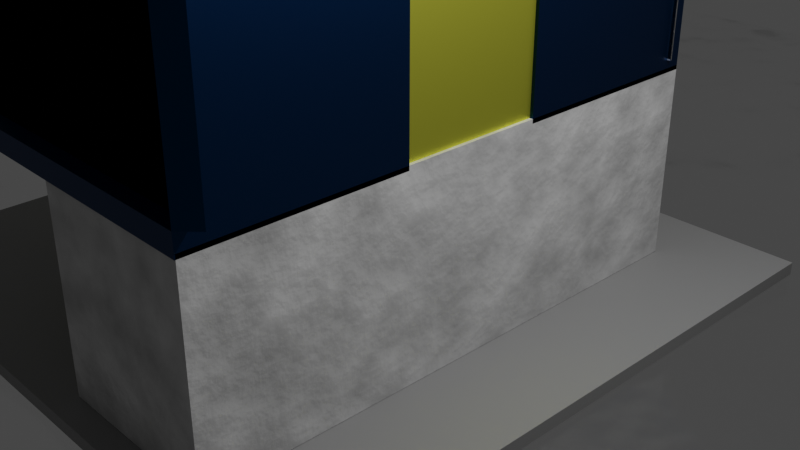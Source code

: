# Source: building.blend  (saved by Blender 2.92.15; exported with 4.5.12 LTS)
import bpy
from mathutils import Matrix  # noqa: F401  (used for matrix-valued properties, if any)

bpy.ops.wm.read_factory_settings(use_empty=True)
scene = bpy.context.scene
scene.name = 'Scene'

# ---- collections
col_collection = bpy.data.collections.new('Collection'); scene.collection.children.link(col_collection)

# ---- materials (node trees are filled in below, after node groups)
mat_material = bpy.data.materials.new('Material')
mat_material.alpha_threshold = 0.0
mat_material.use_transparent_shadow = False
mat_material.diffuse_color = (1.0, 1.0, 1.0, 1.0)
mat_material.line_color = (0.0, 0.0, 0.0, 1.0)
mat_material_003 = bpy.data.materials.new('Material.003')
mat_material_003.use_transparent_shadow = False
mat_material_008 = bpy.data.materials.new('Material.008')
mat_material_008.use_transparent_shadow = False
mat_material_004 = bpy.data.materials.new('Material.004')
mat_material_004.use_transparent_shadow = False
mat_material_006 = bpy.data.materials.new('Material.006')
mat_material_006.use_transparent_shadow = False
mat_material_007 = bpy.data.materials.new('Material.007')
mat_material_007.use_transparent_shadow = False
mat_material_005 = bpy.data.materials.new('Material.005')
mat_material_005.use_transparent_shadow = False
mat_material_001 = bpy.data.materials.new('Material.001')
mat_material_001.use_transparent_shadow = False
mat_material_001.roughness = 0.05051

# ---- node groups
ng_auto_smooth = bpy.data.node_groups.new('Auto Smooth', 'GeometryNodeTree')
_s = ng_auto_smooth.interface.new_socket(name='Geometry', in_out='OUTPUT', socket_type='NodeSocketGeometry')
_s = ng_auto_smooth.interface.new_socket(name='Geometry', in_out='INPUT', socket_type='NodeSocketGeometry')
_s = ng_auto_smooth.interface.new_socket(name='Angle', in_out='INPUT', socket_type='NodeSocketFloat')
_s.subtype = 'ANGLE'
_s.min_value = 0.0
_s.max_value = 3.142
ng_auto_smooth.is_modifier = True
_N = ng_auto_smooth.nodes; _L = ng_auto_smooth.links
n0 = _N.new('NodeGroupOutput'); n0.name = 'Group Output'; n0.location = (480, -100)
n1 = _N.new('NodeGroupInput'); n1.name = 'Group Input'; n1.location = (-420, -300)
n2 = _N.new('NodeGroupInput'); n2.name = 'Group Input.001'; n2.location = (-60, -100)
n3 = _N.new('GeometryNodeSetShadeSmooth'); n3.name = 'Set Shade Smooth'; n3.location = (120, -100)
n3.domain = 'EDGE'
n4 = _N.new('GeometryNodeSetShadeSmooth'); n4.name = 'Set Shade Smooth.001'; n4.location = (300, -100)
n5 = _N.new('GeometryNodeInputMeshEdgeAngle'); n5.name = 'Edge Angle'; n5.location = (-420, -220)
n6 = _N.new('GeometryNodeInputEdgeSmooth'); n6.name = 'Is Edge Smooth'; n6.location = (-60, -160)
n7 = _N.new('GeometryNodeInputShadeSmooth'); n7.name = 'Is Face Smooth'; n7.location = (-240, -340)
n8 = _N.new('FunctionNodeBooleanMath'); n8.name = 'Boolean Math'; n8.location = (-60, -220)
n9 = _N.new('FunctionNodeCompare'); n9.name = 'Compare'; n9.location = (-240, -180)
n9.operation = 'LESS_EQUAL'
_L.new(n5.outputs[0], n9.inputs[0])
_L.new(n4.outputs[0], n0.inputs[0])
_L.new(n1.outputs[1], n9.inputs[1])
_L.new(n9.outputs[0], n8.inputs[0])
_L.new(n7.outputs[0], n8.inputs[1])
_L.new(n2.outputs[0], n3.inputs[0])
_L.new(n6.outputs[0], n3.inputs[1])
_L.new(n3.outputs[0], n4.inputs[0])
_L.new(n8.outputs[0], n3.inputs[2])
n0.is_active_output = True

# ---- material node trees
mat_material.use_nodes = True; mat_material.node_tree.nodes.clear()
_N = mat_material.node_tree.nodes; _L = mat_material.node_tree.links
n0 = _N.new('ShaderNodeOutputMaterial'); n0.name = 'Material Output'; n0.location = (300, 300)
n1 = _N.new('ShaderNodeBsdfPrincipled'); n1.name = 'Principled BSDF'; n1.location = (10, 300)
n1.distribution = 'GGX'
n1.subsurface_method = 'BURLEY'
n1.inputs[2].default_value = 0.4
n1.inputs[3].default_value = 1.45
n1.inputs[27].default_value = (0.0, 0.0, 0.0, 1.0)
n1.inputs[28].default_value = 1.0
n2 = _N.new('ShaderNodeTexNoise'); n2.name = 'Noise Texture'; n2.location = (-553, 132)
n2.inputs[2].default_value = 1.8
n2.inputs[3].default_value = 14.6
n3 = _N.new('ShaderNodeMapping'); n3.name = 'Mapping'; n3.location = (-759, 146)
n4 = _N.new('ShaderNodeTexCoord'); n4.name = 'Texture Coordinate'; n4.location = (-954, 140)
n5 = _N.new('ShaderNodeValToRGB'); n5.name = 'ColorRamp'; n5.location = (-347, 185)
while len(n5.color_ramp.elements) > 1: n5.color_ramp.elements.remove(n5.color_ramp.elements[-1])
n5.color_ramp.elements[0].position = 0.0; n5.color_ramp.elements[0].color = (0.07772, 0.07772, 0.07772, 1.0)
_e = n5.color_ramp.elements.new(1.0); _e.color = (1.0, 1.0, 1.0, 1.0)
n6 = _N.new('ShaderNodeBump'); n6.name = 'Bump'; n6.location = (-280, -83)
n6.inputs[0].default_value = 0.1083
n6.inputs[1].default_value = 1.0
n6.inputs[2].default_value = 1.0
_L.new(n1.outputs[0], n0.inputs[0])
_L.new(n5.outputs[0], n1.inputs[0])
_L.new(n2.outputs[1], n5.inputs[0])
_L.new(n3.outputs[0], n2.inputs[0])
_L.new(n4.outputs[3], n3.inputs[0])
_L.new(n6.outputs[0], n1.inputs[5])
_L.new(n2.outputs[1], n6.inputs[3])
n0.is_active_output = True
mat_material_003.use_nodes = True; mat_material_003.node_tree.nodes.clear()
_N = mat_material_003.node_tree.nodes; _L = mat_material_003.node_tree.links
n0 = _N.new('ShaderNodeBsdfPrincipled'); n0.name = 'Principled BSDF'; n0.location = (10, 300)
n0.distribution = 'GGX'
n0.subsurface_method = 'BURLEY'
n0.inputs[0].default_value = (0.003541, 0.03599, 0.1149, 1.0)
n0.inputs[1].default_value = 1.0
n0.inputs[3].default_value = 1.45
n0.inputs[13].default_value = 0.7785
n0.inputs[27].default_value = (0.0, 0.0, 0.0, 1.0)
n0.inputs[28].default_value = 1.0
n1 = _N.new('ShaderNodeOutputMaterial'); n1.name = 'Material Output'; n1.location = (300, 300)
_L.new(n0.outputs[0], n1.inputs[0])
n1.is_active_output = True
mat_material_008.use_nodes = True; mat_material_008.node_tree.nodes.clear()
_N = mat_material_008.node_tree.nodes; _L = mat_material_008.node_tree.links
n0 = _N.new('ShaderNodeBsdfPrincipled'); n0.name = 'Principled BSDF'; n0.location = (10, 300)
n0.distribution = 'GGX'
n0.subsurface_method = 'BURLEY'
n0.inputs[0].default_value = (0.9849, 0.9849, 0.1007, 1.0)
n0.inputs[1].default_value = 1.0
n0.inputs[3].default_value = 1.45
n0.inputs[27].default_value = (0.0, 0.0, 0.0, 1.0)
n0.inputs[28].default_value = 1.0
n1 = _N.new('ShaderNodeOutputMaterial'); n1.name = 'Material Output'; n1.location = (300, 300)
_L.new(n0.outputs[0], n1.inputs[0])
n1.is_active_output = True
mat_material_004.use_nodes = True; mat_material_004.node_tree.nodes.clear()
_N = mat_material_004.node_tree.nodes; _L = mat_material_004.node_tree.links
n0 = _N.new('ShaderNodeBsdfPrincipled'); n0.name = 'Principled BSDF'; n0.location = (10, 300)
n0.distribution = 'GGX'
n0.subsurface_method = 'BURLEY'
n0.inputs[2].default_value = 0.0
n0.inputs[3].default_value = 1.45
n0.inputs[18].default_value = 1.0
n0.inputs[27].default_value = (0.0, 0.0, 0.0, 1.0)
n0.inputs[28].default_value = 1.0
n1 = _N.new('ShaderNodeOutputMaterial'); n1.name = 'Material Output'; n1.location = (300, 300)
_L.new(n0.outputs[0], n1.inputs[0])
n1.is_active_output = True
mat_material_006.use_nodes = True; mat_material_006.node_tree.nodes.clear()
_N = mat_material_006.node_tree.nodes; _L = mat_material_006.node_tree.links
n0 = _N.new('ShaderNodeBsdfPrincipled'); n0.name = 'Principled BSDF'; n0.location = (10, 300)
n0.distribution = 'GGX'
n0.subsurface_method = 'BURLEY'
n0.inputs[0].default_value = (0.2529, 0.2529, 0.2529, 1.0)
n0.inputs[3].default_value = 1.45
n0.inputs[27].default_value = (0.0, 0.0, 0.0, 1.0)
n0.inputs[28].default_value = 1.0
n1 = _N.new('ShaderNodeOutputMaterial'); n1.name = 'Material Output'; n1.location = (300, 300)
_L.new(n0.outputs[0], n1.inputs[0])
n1.is_active_output = True
mat_material_007.use_nodes = True; mat_material_007.node_tree.nodes.clear()
_N = mat_material_007.node_tree.nodes; _L = mat_material_007.node_tree.links
n0 = _N.new('ShaderNodeBsdfPrincipled'); n0.name = 'Principled BSDF'; n0.location = (10, 300)
n0.distribution = 'GGX'
n0.subsurface_method = 'BURLEY'
n0.inputs[0].default_value = (0.3185, 0.3185, 0.3185, 1.0)
n0.inputs[1].default_value = 1.0
n0.inputs[3].default_value = 1.45
n0.inputs[27].default_value = (0.0, 0.0, 0.0, 1.0)
n0.inputs[28].default_value = 1.0
n1 = _N.new('ShaderNodeOutputMaterial'); n1.name = 'Material Output'; n1.location = (300, 300)
_L.new(n0.outputs[0], n1.inputs[0])
n1.is_active_output = True
mat_material_005.use_nodes = True; mat_material_005.node_tree.nodes.clear()
_N = mat_material_005.node_tree.nodes; _L = mat_material_005.node_tree.links
n0 = _N.new('ShaderNodeBsdfPrincipled'); n0.name = 'Principled BSDF'; n0.location = (10, 300)
n0.distribution = 'GGX'
n0.subsurface_method = 'BURLEY'
n0.inputs[0].default_value = (0.8, 0.6978, 0.5909, 1.0)
n0.inputs[3].default_value = 1.45
n0.inputs[27].default_value = (0.0, 0.0, 0.0, 1.0)
n0.inputs[28].default_value = 1.0
n1 = _N.new('ShaderNodeOutputMaterial'); n1.name = 'Material Output'; n1.location = (300, 300)
_L.new(n0.outputs[0], n1.inputs[0])
n1.is_active_output = True
mat_material_001.use_nodes = True; mat_material_001.node_tree.nodes.clear()
_N = mat_material_001.node_tree.nodes; _L = mat_material_001.node_tree.links
n0 = _N.new('ShaderNodeOutputMaterial'); n0.name = 'Material Output'; n0.location = (300, 300)
n1 = _N.new('ShaderNodeBump'); n1.name = 'Bump'; n1.location = (-164, -191)
n1.inputs[0].default_value = 0.6083
n1.inputs[1].default_value = 1.0
n1.inputs[2].default_value = 1.0
n2 = _N.new('ShaderNodeBsdfPrincipled'); n2.name = 'Principled BSDF'; n2.location = (10, 300)
n2.distribution = 'GGX'
n2.subsurface_method = 'BURLEY'
n2.inputs[0].default_value = (1.0, 1.0, 1.0, 1.0)
n2.inputs[2].default_value = 0.2262
n2.inputs[3].default_value = 1.45
n2.inputs[18].default_value = 1.0
n2.inputs[27].default_value = (0.0, 0.0, 0.0, 1.0)
n2.inputs[28].default_value = 1.0
n3 = _N.new('ShaderNodeTexNoise'); n3.name = 'Noise Texture'; n3.location = (-356, -246)
n3.inputs[2].default_value = 10.7
n3.inputs[3].default_value = 2.4
_L.new(n2.outputs[0], n0.inputs[0])
_L.new(n1.outputs[0], n2.inputs[5])
_L.new(n3.outputs[1], n1.inputs[3])
n0.is_active_output = True

# ---- world
world_world = bpy.data.worlds.new('World'); scene.world = world_world
world_world.use_nodes = True; world_world.node_tree.nodes.clear()
_N = world_world.node_tree.nodes; _L = world_world.node_tree.links
n0 = _N.new('ShaderNodeOutputWorld'); n0.name = 'World Output'; n0.location = (300, 300)
n1 = _N.new('ShaderNodeBackground'); n1.name = 'Background'; n1.location = (10, 300)
n1.inputs[0].default_value = (0.05088, 0.05088, 0.05088, 1.0)
_L.new(n1.outputs[0], n0.inputs[0])
n0.is_active_output = True
world_world.color = (0.05088, 0.05088, 0.05088)
world_world.use_sun_shadow = False
world_world.sun_shadow_jitter_overblur = 0.0

# ---- cameras
cam_camera = bpy.data.cameras.new('Camera')
cam_camera.clip_end = 100.0
cam_camera.ortho_scale = 7.314

# ---- lights
light_light = bpy.data.lights.new('Light', 'POINT')
light_light.transmission_factor = 0.0
light_light.energy = 1000.0
light_light.shadow_soft_size = 0.1
light_light.shadow_maximum_resolution = 0.006
light_light.use_absolute_resolution = True

# ---- meshes
me_cube = bpy.data.meshes.new('Cube')
me_cube.from_pydata([(1.0, 3.196, 1.143), (1.0, 3.196, -1.143), (1.0, -3.196, 1.143), (1.0, -3.196, -1.143), (-1.0, 3.196, 1.143), (-1.0, 3.196, -1.143), (-1.0, -3.196, 1.143), (-1.0, -3.196, -1.143)], [], [(0, 4, 6, 2), (3, 2, 6, 7), (5, 1, 3, 7), (1, 0, 2, 3), (5, 4, 0, 1)])
_uv = me_cube.uv_layers.new(name='UVMap')
_uv.uv.foreach_set('vector', [0.625, 0.5, 0.875, 0.5, 0.875, 0.75, 0.625, 0.75, 0.375, 0.75, 0.625, 0.75, 0.625, 1.0, 0.375, 1.0, 0.125, 0.5, 0.375, 0.5, 0.375, 0.75, 0.125, 0.75, 0.375, 0.5, 0.625, 0.5, 0.625, 0.75, 0.375, 0.75, 0.375, 0.25, 0.625, 0.25, 0.625, 0.5, 0.375, 0.5])
me_cube.materials.append(mat_material)
me_cube.use_remesh_preserve_volume = False
me_cube.use_remesh_preserve_attributes = False
me_cube.use_mirror_vertex_groups = False
me_cube.update()
me_cube_001 = bpy.data.meshes.new('Cube.001')
me_cube_001.from_pydata([(0.8511, 3.196, 0.9732), (0.8511, 3.196, -0.994), (1.0, 0.809, 1.122), (1.0, 0.809, -1.143), (-2.682, 3.196, 1.122), (-2.682, 3.196, -0.994), (-2.682, 0.9579, 0.9732), (-2.682, 0.9579, -0.994), (-2.682, 3.196, -1.143), (-2.682, 0.809, -1.143), (1.0, 3.196, -1.143), (1.0, 3.196, 1.122), (-2.682, 0.809, 1.122), (-2.682, 3.196, 0.9732), (-2.488, 3.002, 0.9732), (-2.488, 3.002, -0.994), (-2.488, 0.764, -0.994), (1.045, 3.002, -0.994), (1.045, 3.002, 0.9732), (-2.488, 0.764, 0.9732), (1.0, 3.196, -0.01043), (1.0, 0.809, -0.01043), (1.0, 2.003, 1.122), (1.0, 2.003, -1.143), (1.0, 2.003, -0.01043)], [], [(11, 4, 12, 2, 22), (3, 21, 2, 12, 9), (7, 6, 19, 16), (8, 10, 23, 3, 9), (24, 22, 2, 21), (13, 0, 18, 14), (7, 5, 8, 9), (5, 1, 10, 8), (1, 0, 11, 20, 10), (6, 7, 9, 12), (13, 6, 12, 4), (0, 13, 4, 11), (10, 20, 24, 23), (23, 24, 21, 3), (1, 5, 15, 17), (6, 13, 14, 19), (0, 1, 17, 18), (5, 7, 16, 15), (20, 11, 22, 24)])
_uv = me_cube_001.uv_layers.new(name='UVMap')
_uv.uv.foreach_set('vector', [0.625, 0.5, 0.875, 0.5, 0.875, 0.75, 0.625, 0.75, 0.625, 0.625, 0.375, 0.75, 0.5, 0.75, 0.625, 0.75, 0.625, 1.0, 0.375, 1.0, 0.3914, 0.0156, 0.6086, 0.0156, 0.6086, 0.0156, 0.3914, 0.0156, 0.125, 0.5, 0.375, 0.5, 0.375, 0.625, 0.375, 0.75, 0.125, 0.75, 0.5, 0.625, 0.625, 0.625, 0.625, 0.75, 0.5, 0.75, 0.6086, 0.25, 0.6086, 0.4899, 0.6086, 0.4899, 0.6086, 0.25, 0.3914, 0.0156, 0.3914, 0.25, 0.375, 0.25, 0.375, 0.0, 0.3914, 0.25, 0.3914, 0.4899, 0.375, 0.5, 0.375, 0.25, 0.3914, 0.4899, 0.6086, 0.4899, 0.625, 0.5, 0.5, 0.5, 0.375, 0.5, 0.6086, 0.0156, 0.3914, 0.0156, 0.375, 0.0, 0.625, 0.0, 0.6086, 0.25, 0.6086, 0.0156, 0.625, 0.0, 0.625, 0.25, 0.6086, 0.4899, 0.6086, 0.25, 0.625, 0.25, 0.625, 0.5, 0.375, 0.5, 0.5, 0.5, 0.5, 0.625, 0.375, 0.625, 0.375, 0.625, 0.5, 0.625, 0.5, 0.75, 0.375, 0.75, 0.3914, 0.4899, 0.3914, 0.25, 0.3914, 0.25, 0.3914, 0.4899, 0.6086, 0.0156, 0.6086, 0.25, 0.6086, 0.25, 0.6086, 0.0156, 0.6086, 0.4899, 0.3914, 0.4899, 0.3914, 0.4899, 0.6086, 0.4899, 0.3914, 0.25, 0.3914, 0.0156, 0.3914, 0.0156, 0.3914, 0.25, 0.5, 0.5, 0.625, 0.5, 0.625, 0.625, 0.5, 0.625])
me_cube_001.materials.append(mat_material_003)
me_cube_001.use_remesh_preserve_volume = False
me_cube_001.use_remesh_preserve_attributes = False
me_cube_001.use_mirror_vertex_groups = False
me_cube_001.update()
me_cube_002 = bpy.data.meshes.new('Cube.002')
me_cube_002.from_pydata([(0.9632, 0.882, 1.855), (0.9632, 0.882, -2.682), (0.9632, -0.882, 1.855), (0.9632, -0.882, -2.682), (-3.303, 0.7575, 1.693), (-3.303, 0.7575, -2.537), (-3.303, -0.7575, 1.693), (-3.303, -0.7575, -2.537), (-3.453, 0.882, -2.682), (-3.453, -0.882, -2.682), (-3.453, -0.882, 1.855), (-3.453, 0.882, 1.855), (-3.453, 0.882, -2.682), (-3.453, -0.882, -2.682), (-3.453, -0.882, 1.855), (-3.453, 0.882, 1.855)], [], [(0, 11, 10, 2), (3, 2, 10, 9), (7, 6, 4, 5), (8, 1, 3, 9), (1, 0, 2, 3), (8, 11, 0, 1), (13, 12, 8, 9), (14, 13, 9, 10), (12, 15, 11, 8), (15, 14, 10, 11), (7, 5, 12, 13), (6, 7, 13, 14), (5, 4, 15, 12), (4, 6, 14, 15)])
_uv = me_cube_002.uv_layers.new(name='UVMap')
_uv.uv.foreach_set('vector', [0.625, 0.5, 0.875, 0.5, 0.875, 0.75, 0.625, 0.75, 0.375, 0.75, 0.625, 0.75, 0.625, 1.0, 0.375, 1.0, 0.3959, 0.01765, 0.6041, 0.01765, 0.6041, 0.2324, 0.3959, 0.2324, 0.125, 0.5, 0.375, 0.5, 0.375, 0.75, 0.125, 0.75, 0.375, 0.5, 0.625, 0.5, 0.625, 0.75, 0.375, 0.75, 0.375, 0.25, 0.625, 0.25, 0.625, 0.5, 0.375, 0.5, 0.375, 0.0, 0.375, 0.25, 0.375, 0.25, 0.375, 0.0, nan, nan, nan, nan, nan, nan, nan, nan, nan, nan, nan, nan, nan, nan, nan, nan, 0.625, 0.25, 0.625, 0.0, 0.625, 0.0, 0.625, 0.25, 0.3959, 0.01765, 0.3959, 0.2324, 0.375, 0.25, 0.375, 0.0, 0.6041, 0.01765, 0.3959, 0.01765, 0.375, 0.0, 0.625, 0.0, 0.3959, 0.2324, 0.6041, 0.2324, 0.625, 0.25, 0.375, 0.25, 0.6041, 0.2324, 0.6041, 0.01765, 0.625, 0.0, 0.625, 0.25])
me_cube_002.materials.append(mat_material_008)
me_cube_002.use_remesh_preserve_volume = False
me_cube_002.use_remesh_preserve_attributes = False
me_cube_002.use_mirror_vertex_groups = False
me_cube_002.update()
me_cube_003 = bpy.data.meshes.new('Cube.003')
me_cube_003.from_pydata([(1.0, 3.196, 1.122), (1.0, 3.196, -1.143), (1.0, 0.809, 1.122), (1.0, 0.809, -1.143), (-2.682, 3.196, 1.122), (-2.682, 3.196, -1.143), (-2.682, 0.809, 1.122), (-2.682, 0.809, -1.143), (1.0, 3.196, 0.9388), (1.0, 3.196, -0.9038), (-2.682, 0.809, -0.9038), (-2.682, 0.809, 0.9388), (1.0, 0.809, 0.9388), (1.0, 0.809, -0.9038), (-2.682, 3.196, -0.9038), (-2.682, 3.196, 0.9388), (-2.682, 3.196, -0.9038), (-2.682, 3.196, 0.9388), (1.0, 0.809, 0.9388), (1.0, 0.809, -0.9038), (-2.682, 0.809, -0.9038), (-2.682, 0.809, 0.9388), (-2.504, 3.374, -0.9038), (-2.504, 3.374, 0.9388), (1.178, 0.9872, 0.9388), (1.178, 0.9872, -0.9038), (-2.504, 0.9872, -0.9038), (-2.504, 0.9872, 0.9388)], [], [(0, 4, 6, 2), (3, 13, 10, 7), (5, 1, 3, 7), (15, 4, 0, 8), (11, 6, 4, 15), (8, 0, 2, 12), (5, 14, 9, 1), (12, 2, 6, 11), (7, 10, 14, 5), (15, 8, 9, 14), (8, 12, 13, 9), (10, 13, 19, 20), (11, 15, 17, 21), (1, 9, 13, 3), (16, 20, 26, 22), (20, 19, 25, 26), (15, 14, 16, 17), (14, 10, 20, 16), (13, 12, 18, 19), (12, 11, 21, 18), (27, 23, 22, 26), (24, 27, 26, 25), (17, 16, 22, 23), (18, 21, 27, 24), (21, 17, 23, 27), (19, 18, 24, 25)])
_uv = me_cube_003.uv_layers.new(name='UVMap')
_uv.uv.foreach_set('vector', [0.625, 0.5, 0.875, 0.5, 0.875, 0.75, 0.625, 0.75, 0.375, 0.75, 0.4182, 0.75, 0.4182, 1.0, 0.375, 1.0, 0.125, 0.5, 0.375, 0.5, 0.375, 0.75, 0.125, 0.75, 0.6048, 0.25, 0.625, 0.25, 0.625, 0.5, 0.6048, 0.5, 0.6048, 0.0, 0.625, 0.0, 0.625, 0.25, 0.6048, 0.25, 0.6048, 0.5, 0.625, 0.5, 0.625, 0.75, 0.6048, 0.75, 0.375, 0.25, 0.4182, 0.25, 0.4182, 0.5, 0.375, 0.5, 0.6048, 0.75, 0.625, 0.75, 0.625, 1.0, 0.6048, 1.0, 0.375, 0.0, 0.4182, 0.0, 0.4182, 0.25, 0.375, 0.25, 0.6048, 0.25, 0.6048, 0.5, 0.4182, 0.5, 0.4182, 0.25, 0.6048, 0.5, 0.6048, 0.75, 0.4182, 0.75, 0.4182, 0.5, 0.4182, 1.0, 0.4182, 0.75, 0.4182, 0.75, 0.4182, 1.0, 0.6048, 0.0, 0.6048, 0.25, 0.6048, 0.25, 0.6048, 0.0, 0.375, 0.5, 0.4182, 0.5, 0.4182, 0.75, 0.375, 0.75, 0.4182, 0.25, 0.4182, 0.0, 0.4182, 0.0, 0.4182, 0.25, 0.4182, 1.0, 0.4182, 0.75, 0.4182, 0.75, 0.4182, 1.0, 0.6048, 0.25, 0.4182, 0.25, 0.4182, 0.25, 0.6048, 0.25, 0.4182, 0.25, 0.4182, 0.0, 0.4182, 0.0, 0.4182, 0.25, 0.4182, 0.75, 0.6048, 0.75, 0.6048, 0.75, 0.4182, 0.75, 0.6048, 0.75, 0.6048, 1.0, 0.6048, 1.0, 0.6048, 0.75, 0.6048, 0.0, 0.6048, 0.25, 0.4182, 0.25, 0.4182, 0.0, 0.6048, 0.75, 0.6048, 1.0, 0.4182, 1.0, 0.4182, 0.75, 0.6048, 0.25, 0.4182, 0.25, 0.4182, 0.25, 0.6048, 0.25, 0.6048, 0.75, 0.6048, 1.0, 0.6048, 1.0, 0.6048, 0.75, 0.6048, 0.0, 0.6048, 0.25, 0.6048, 0.25, 0.6048, 0.0, 0.4182, 0.75, 0.6048, 0.75, 0.6048, 0.75, 0.4182, 0.75])
me_cube_003.materials.append(mat_material_003)
me_cube_003.materials.append(mat_material_004)
me_cube_003.use_remesh_preserve_volume = False
me_cube_003.use_remesh_preserve_attributes = False
me_cube_003.use_mirror_vertex_groups = False
me_cube_003.update()
me_plane = bpy.data.meshes.new('Plane')
me_plane.from_pydata([(-1.0, -1.0, 0.0), (1.0, -1.0, 0.0), (-1.0, 1.0, 0.0), (1.0, 1.0, 0.0)], [], [(0, 1, 3, 2)])
me_plane.polygons.foreach_set('use_smooth', [True] * 1)
_uv = me_plane.uv_layers.new(name='UVMap')
_uv.uv.foreach_set('vector', [0.0, 0.0, 1.0, 0.0, 1.0, 1.0, 0.0, 1.0])
me_plane.materials.append(mat_material_008)
me_plane.use_remesh_fix_poles = True
me_plane.use_remesh_preserve_attributes = False
me_plane.use_mirror_vertex_groups = False
me_plane.update()
me_cylinder = bpy.data.meshes.new('Cylinder')
me_cylinder.from_pydata([(0.0, 1.0, -1.0), (0.0, 1.0, 1.0), (0.1951, 0.9808, -1.0), (0.1951, 0.9808, 1.0), (0.3827, 0.9239, -1.0), (0.3827, 0.9239, 1.0), (0.5556, 0.8315, -1.0), (0.5556, 0.8315, 1.0), (0.7071, 0.7071, -1.0), (0.7071, 0.7071, 1.0), (0.8315, 0.5556, -1.0), (0.8315, 0.5556, 1.0), (0.9239, 0.3827, -1.0), (0.9239, 0.3827, 1.0), (0.9808, 0.1951, -1.0), (0.9808, 0.1951, 1.0), (1.0, 7.55e-08, -1.0), (1.0, 7.55e-08, 1.0), (0.9808, -0.1951, -1.0), (0.9808, -0.1951, 1.0), (0.9239, -0.3827, -1.0), (0.9239, -0.3827, 1.0), (0.8315, -0.5556, -1.0), (0.8315, -0.5556, 1.0), (0.7071, -0.7071, -1.0), (0.7071, -0.7071, 1.0), (0.5556, -0.8315, -1.0), (0.5556, -0.8315, 1.0), (0.3827, -0.9239, -1.0), (0.3827, -0.9239, 1.0), (0.1951, -0.9808, -1.0), (0.1951, -0.9808, 1.0), (-3.258e-07, -1.0, -1.0), (-3.258e-07, -1.0, 1.0), (-0.1951, -0.9808, -1.0), (-0.1951, -0.9808, 1.0), (-0.3827, -0.9239, -1.0), (-0.3827, -0.9239, 1.0), (-0.5556, -0.8315, -1.0), (-0.5556, -0.8315, 1.0), (-0.7071, -0.7071, -1.0), (-0.7071, -0.7071, 1.0), (-0.8315, -0.5556, -1.0), (-0.8315, -0.5556, 1.0), (-0.9239, -0.3827, -1.0), (-0.9239, -0.3827, 1.0), (-0.9808, -0.1951, -1.0), (-0.9808, -0.1951, 1.0), (-1.0, 9.656e-07, -1.0), (-1.0, 9.656e-07, 1.0), (-0.9808, 0.1951, -1.0), (-0.9808, 0.1951, 1.0), (-0.9239, 0.3827, -1.0), (-0.9239, 0.3827, 1.0), (-0.8315, 0.5556, -1.0), (-0.8315, 0.5556, 1.0), (-0.7071, 0.7071, -1.0), (-0.7071, 0.7071, 1.0), (-0.5556, 0.8315, -1.0), (-0.5556, 0.8315, 1.0), (-0.3827, 0.9239, -1.0), (-0.3827, 0.9239, 1.0), (-0.1951, 0.9808, -1.0), (-0.1951, 0.9808, 1.0)], [], [(0, 1, 3, 2), (2, 3, 5, 4), (4, 5, 7, 6), (6, 7, 9, 8), (8, 9, 11, 10), (10, 11, 13, 12), (12, 13, 15, 14), (14, 15, 17, 16), (16, 17, 19, 18), (18, 19, 21, 20), (20, 21, 23, 22), (22, 23, 25, 24), (24, 25, 27, 26), (26, 27, 29, 28), (28, 29, 31, 30), (30, 31, 33, 32), (32, 33, 35, 34), (34, 35, 37, 36), (36, 37, 39, 38), (38, 39, 41, 40), (40, 41, 43, 42), (42, 43, 45, 44), (44, 45, 47, 46), (46, 47, 49, 48), (48, 49, 51, 50), (50, 51, 53, 52), (52, 53, 55, 54), (54, 55, 57, 56), (56, 57, 59, 58), (58, 59, 61, 60), (3, 1, 63, 61, 59, 57, 55, 53, 51, 49, 47, 45, 43, 41, 39, 37, 35, 33, 31, 29, 27, 25, 23, 21, 19, 17, 15, 13, 11, 9, 7, 5), (60, 61, 63, 62), (62, 63, 1, 0), (0, 2, 4, 6, 8, 10, 12, 14, 16, 18, 20, 22, 24, 26, 28, 30, 32, 34, 36, 38, 40, 42, 44, 46, 48, 50, 52, 54, 56, 58, 60, 62)])
_uv = me_cylinder.uv_layers.new(name='UVMap')
_uv.uv.foreach_set('vector', [1.0, 0.5, 1.0, 1.0, 0.9688, 1.0, 0.9688, 0.5, 0.9688, 0.5, 0.9688, 1.0, 0.9375, 1.0, 0.9375, 0.5, 0.9375, 0.5, 0.9375, 1.0, 0.9062, 1.0, 0.9062, 0.5, 0.9062, 0.5, 0.9062, 1.0, 0.875, 1.0, 0.875, 0.5, 0.875, 0.5, 0.875, 1.0, 0.8438, 1.0, 0.8438, 0.5, 0.8438, 0.5, 0.8438, 1.0, 0.8125, 1.0, 0.8125, 0.5, 0.8125, 0.5, 0.8125, 1.0, 0.7812, 1.0, 0.7812, 0.5, 0.7812, 0.5, 0.7812, 1.0, 0.75, 1.0, 0.75, 0.5, 0.75, 0.5, 0.75, 1.0, 0.7188, 1.0, 0.7188, 0.5, 0.7188, 0.5, 0.7188, 1.0, 0.6875, 1.0, 0.6875, 0.5, 0.6875, 0.5, 0.6875, 1.0, 0.6562, 1.0, 0.6562, 0.5, 0.6562, 0.5, 0.6562, 1.0, 0.625, 1.0, 0.625, 0.5, 0.625, 0.5, 0.625, 1.0, 0.5938, 1.0, 0.5938, 0.5, 0.5938, 0.5, 0.5938, 1.0, 0.5625, 1.0, 0.5625, 0.5, 0.5625, 0.5, 0.5625, 1.0, 0.5312, 1.0, 0.5312, 0.5, 0.5312, 0.5, 0.5312, 1.0, 0.5, 1.0, 0.5, 0.5, 0.5, 0.5, 0.5, 1.0, 0.4688, 1.0, 0.4688, 0.5, 0.4688, 0.5, 0.4688, 1.0, 0.4375, 1.0, 0.4375, 0.5, 0.4375, 0.5, 0.4375, 1.0, 0.4062, 1.0, 0.4062, 0.5, 0.4062, 0.5, 0.4062, 1.0, 0.375, 1.0, 0.375, 0.5, 0.375, 0.5, 0.375, 1.0, 0.3438, 1.0, 0.3438, 0.5, 0.3438, 0.5, 0.3438, 1.0, 0.3125, 1.0, 0.3125, 0.5, 0.3125, 0.5, 0.3125, 1.0, 0.2812, 1.0, 0.2812, 0.5, 0.2812, 0.5, 0.2812, 1.0, 0.25, 1.0, 0.25, 0.5, 0.25, 0.5, 0.25, 1.0, 0.2188, 1.0, 0.2188, 0.5, 0.2188, 0.5, 0.2188, 1.0, 0.1875, 1.0, 0.1875, 0.5, 0.1875, 0.5, 0.1875, 1.0, 0.1562, 1.0, 0.1562, 0.5, 0.1562, 0.5, 0.1562, 1.0, 0.125, 1.0, 0.125, 0.5, 0.125, 0.5, 0.125, 1.0, 0.09375, 1.0, 0.09375, 0.5, 0.09375, 0.5, 0.09375, 1.0, 0.0625, 1.0, 0.0625, 0.5, 0.2968, 0.4854, 0.25, 0.49, 0.2032, 0.4854, 0.1582, 0.4717, 0.1167, 0.4496, 0.08029, 0.4197, 0.05045, 0.3833, 0.02827, 0.3418, 0.01461, 0.2968, 0.01, 0.25, 0.01461, 0.2032, 0.02827, 0.1582, 0.05045, 0.1167, 0.08029, 0.08029, 0.1167, 0.05045, 0.1582, 0.02827, 0.2032, 0.01461, 0.25, 0.01, 0.2968, 0.01461, 0.3418, 0.02827, 0.3833, 0.05045, 0.4197, 0.08029, 0.4496, 0.1167, 0.4717, 0.1582, 0.4854, 0.2032, 0.49, 0.25, 0.4854, 0.2968, 0.4717, 0.3418, 0.4496, 0.3833, 0.4197, 0.4197, 0.3833, 0.4496, 0.3418, 0.4717, 0.0625, 0.5, 0.0625, 1.0, 0.03125, 1.0, 0.03125, 0.5, 0.03125, 0.5, 0.03125, 1.0, 0.0, 1.0, 0.0, 0.5, 0.75, 0.49, 0.7968, 0.4854, 0.8418, 0.4717, 0.8833, 0.4496, 0.9197, 0.4197, 0.9496, 0.3833, 0.9717, 0.3418, 0.9854, 0.2968, 0.99, 0.25, 0.9854, 0.2032, 0.9717, 0.1582, 0.9496, 0.1167, 0.9197, 0.08029, 0.8833, 0.05045, 0.8418, 0.02827, 0.7968, 0.01461, 0.75, 0.01, 0.7032, 0.01461, 0.6582, 0.02827, 0.6167, 0.05045, 0.5803, 0.08029, 0.5504, 0.1167, 0.5283, 0.1582, 0.5146, 0.2032, 0.51, 0.25, 0.5146, 0.2968, 0.5283, 0.3418, 0.5504, 0.3833, 0.5803, 0.4197, 0.6167, 0.4496, 0.6582, 0.4717, 0.7032, 0.4854])
me_cylinder.use_remesh_fix_poles = True
me_cylinder.use_remesh_preserve_attributes = False
me_cylinder.use_mirror_vertex_groups = False
me_cylinder.update()
me_plane_001 = bpy.data.meshes.new('Plane.001')
me_plane_001.from_pydata([(-1.0, -1.0, 0.0), (1.0, -1.0, 0.0), (-1.0, 1.0, 0.0), (1.0, 1.0, 0.0)], [], [(0, 1, 3, 2)])
_uv = me_plane_001.uv_layers.new(name='UVMap')
_uv.uv.foreach_set('vector', [0.0, 0.0, 1.0, 0.0, 1.0, 1.0, 0.0, 1.0])
me_plane_001.materials.append(mat_material_006)
me_plane_001.use_remesh_fix_poles = True
me_plane_001.use_remesh_preserve_attributes = False
me_plane_001.use_mirror_vertex_groups = False
me_plane_001.update()
me_cube_004 = bpy.data.meshes.new('Cube.004')
me_cube_004.from_pydata([(-2.488, 3.002, 0.9732), (-2.488, 3.002, -0.994), (-2.488, 0.764, -0.994), (1.045, 3.002, -0.994), (1.045, 3.002, 0.9732), (-2.488, 0.764, 0.9732), (-2.488, 3.002, -0.01043), (-2.488, 1.883, -0.994), (-0.7215, 3.002, -0.994), (1.045, 3.002, -0.01043), (-2.488, 0.764, -0.01043), (-2.488, 1.883, 0.9732), (-0.7215, 3.002, 0.9732), (-0.7215, 3.002, -0.01043), (-2.488, 1.883, -0.01043)], [], [(14, 11, 0, 6), (13, 12, 4, 9), (8, 13, 9, 3), (1, 6, 13, 8), (6, 0, 12, 13), (7, 14, 6, 1), (2, 10, 14, 7), (10, 5, 11, 14)])
_uv = me_cube_004.uv_layers.new(name='UVMap')
_uv.uv.foreach_set('vector', [0.5, 0.1328, 0.6086, 0.1328, 0.6086, 0.25, 0.5, 0.25, 0.5, 0.3699, 0.6086, 0.3699, 0.6086, 0.4899, 0.5, 0.4899, 0.3914, 0.3699, 0.5, 0.3699, 0.5, 0.4899, 0.3914, 0.4899, 0.3914, 0.25, 0.5, 0.25, 0.5, 0.3699, 0.3914, 0.3699, 0.5, 0.25, 0.6086, 0.25, 0.6086, 0.3699, 0.5, 0.3699, 0.3914, 0.1328, 0.5, 0.1328, 0.5, 0.25, 0.3914, 0.25, 0.3914, 0.0156, 0.5, 0.0156, 0.5, 0.1328, 0.3914, 0.1328, 0.5, 0.0156, 0.6086, 0.0156, 0.6086, 0.1328, 0.5, 0.1328])
me_cube_004.materials.append(mat_material_004)
me_cube_004.materials.append(mat_material_007)
me_cube_004.use_remesh_preserve_volume = False
me_cube_004.use_remesh_preserve_attributes = False
me_cube_004.use_mirror_vertex_groups = False
me_cube_004.update()
me_cube_005 = bpy.data.meshes.new('Cube.005')
me_cube_005.from_pydata([(-1.0, 3.196, 1.143), (-1.0, 3.196, -1.143), (-1.0, -3.196, 1.143), (-1.0, -3.196, -1.143), (-1.0, 1.065, -1.143), (-1.0, -1.065, -1.143), (-1.0, -3.196, -0.381), (-1.0, -3.196, 0.381), (-1.0, 3.196, 0.381), (-1.0, 3.196, -0.381), (-1.0, -1.065, 1.143), (-1.0, 1.065, 1.143), (-1.0, -1.065, -0.381), (-1.0, 1.065, -0.381), (-1.0, -1.065, 0.381), (-1.0, 1.065, 0.381)], [], [(15, 11, 0, 8), (4, 13, 9, 1), (13, 15, 8, 9), (3, 6, 12, 5), (5, 12, 13, 4), (6, 7, 14, 12), (12, 14, 15, 13), (7, 2, 10, 14), (14, 10, 11, 15)])
_uv = me_cube_005.uv_layers.new(name='UVMap')
_uv.uv.foreach_set('vector', [0.5417, 0.1667, 0.625, 0.1667, 0.625, 0.25, 0.5417, 0.25, 0.375, 0.1667, 0.4583, 0.1667, 0.4583, 0.25, 0.375, 0.25, 0.4583, 0.1667, 0.5417, 0.1667, 0.5417, 0.25, 0.4583, 0.25, 0.375, 0.0, 0.4583, 0.0, 0.4583, 0.08333, 0.375, 0.08333, 0.375, 0.08333, 0.4583, 0.08333, 0.4583, 0.1667, 0.375, 0.1667, 0.4583, 0.0, 0.5417, 0.0, 0.5417, 0.08333, 0.4583, 0.08333, 0.4583, 0.08333, 0.5417, 0.08333, 0.5417, 0.1667, 0.4583, 0.1667, 0.5417, 0.0, 0.625, 0.0, 0.625, 0.08333, 0.5417, 0.08333, 0.5417, 0.08333, 0.625, 0.08333, 0.625, 0.1667, 0.5417, 0.1667])
me_cube_005.materials.append(mat_material)
me_cube_005.materials.append(mat_material_005)
me_cube_005.use_remesh_preserve_volume = False
me_cube_005.use_remesh_preserve_attributes = False
me_cube_005.use_mirror_vertex_groups = False
me_cube_005.update()
me_plane_002 = bpy.data.meshes.new('Plane.002')
me_plane_002.from_pydata([(-1.0, -1.0, 0.0), (1.0, -1.0, 0.0), (-1.0, 1.0, 0.0), (1.0, 1.0, 0.0)], [], [(0, 1, 3, 2)])
_uv = me_plane_002.uv_layers.new(name='UVMap')
_uv.uv.foreach_set('vector', [0.0, 0.0, 1.0, 0.0, 1.0, 1.0, 0.0, 1.0])
me_plane_002.materials.append(mat_material_001)
me_plane_002.use_remesh_fix_poles = True
me_plane_002.use_remesh_preserve_attributes = False
me_plane_002.use_mirror_vertex_groups = False
me_plane_002.update()
me_cube_006 = bpy.data.meshes.new('Cube.006')
me_cube_006.from_pydata([(-2.504, 3.374, -0.9038), (-2.504, 3.374, 0.9388), (1.178, 0.9872, 0.9388), (1.178, 0.9872, -0.9038), (-2.504, 0.9872, -0.9038), (-2.504, 0.9872, 0.9388), (-2.504, 3.374, 0.01752), (1.178, 0.9872, 0.01752), (-2.504, 0.9872, 0.01752), (-2.504, 2.181, 0.9388), (-2.504, 2.181, -0.9038), (-0.6629, 0.9872, 0.9388), (-0.6629, 0.9872, -0.9038), (-0.6629, 0.9872, 0.01752), (-2.504, 2.181, 0.01752)], [], [(14, 6, 0, 10), (13, 8, 4, 12), (7, 13, 12, 3), (2, 11, 13, 7), (11, 5, 8, 13), (8, 14, 10, 4), (5, 9, 14, 8), (9, 1, 6, 14)])
_uv = me_cube_006.uv_layers.new(name='UVMap')
_uv.uv.foreach_set('vector', [0.5115, 0.125, 0.5115, 0.25, 0.4182, 0.25, 0.4182, 0.125, 0.5115, 0.875, 0.5115, 1.0, 0.4182, 1.0, 0.4182, 0.875, 0.5115, 0.75, 0.5115, 0.875, 0.4182, 0.875, 0.4182, 0.75, 0.6048, 0.75, 0.6048, 0.875, 0.5115, 0.875, 0.5115, 0.75, 0.6048, 0.875, 0.6048, 1.0, 0.5115, 1.0, 0.5115, 0.875, 0.5115, 0.0, 0.5115, 0.125, 0.4182, 0.125, 0.4182, 0.0, 0.6048, 0.0, 0.6048, 0.125, 0.5115, 0.125, 0.5115, 0.0, 0.6048, 0.125, 0.6048, 0.25, 0.5115, 0.25, 0.5115, 0.125])
me_cube_006.materials.append(mat_material_004)
me_cube_006.use_remesh_preserve_volume = False
me_cube_006.use_remesh_preserve_attributes = False
me_cube_006.use_mirror_vertex_groups = False
me_cube_006.update()

# ---- objects
ob_cube = bpy.data.objects.new('Cube', me_cube)
ob_light = bpy.data.objects.new('Light', light_light)
ob_camera = bpy.data.objects.new('Camera', cam_camera)
ob_cube_001 = bpy.data.objects.new('Cube.001', me_cube_001)
ob_cube_002 = bpy.data.objects.new('Cube.002', me_cube_002)
ob_cube_003 = bpy.data.objects.new('Cube.003', me_cube_003)
ob_plane = bpy.data.objects.new('Plane', me_plane)
ob_cylinder = bpy.data.objects.new('Cylinder', me_cylinder)
ob_plane_001 = bpy.data.objects.new('Plane.001', me_plane_001)
ob_cube_004 = bpy.data.objects.new('Cube.004', me_cube_004)
ob_cube_005 = bpy.data.objects.new('Cube.005', me_cube_005)
ob_plane_002 = bpy.data.objects.new('Plane.002', me_plane_002)
ob_cube_006 = bpy.data.objects.new('Cube.006', me_cube_006)

# ---- transforms, parenting, visibility, modifiers, constraints
ob_cube.location = (0.0, 0.0, 0.0)
ob_cube.lock_rotations_4d = False
ob_cube.empty_display_type = 'ARROWS'
ob_cube.lineart.crease_threshold = 0.0
ob_light.location = (4.076, 1.005, 5.904)
ob_light.rotation_euler = (0.6503, 0.05522, 1.866)
ob_light.lock_rotations_4d = False
ob_light.empty_display_type = 'ARROWS'
ob_light.color = (0.0, 0.0, 0.0, 0.0)
ob_light.lineart.crease_threshold = 0.0
ob_camera.location = (7.359, -6.926, 4.958)
ob_camera.rotation_euler = (1.109, 0.0, 0.8149)
ob_camera.lock_rotations_4d = False
ob_camera.empty_display_type = 'ARROWS'
ob_camera.color = (0.0, 0.0, 0.0, 0.0)
ob_camera.display_type = 'WIRE'
ob_camera.lineart.crease_threshold = 0.0
ob_cube_001.location = (0.0, 0.0, 2.236)
ob_cube_001.lock_rotations_4d = False
ob_cube_001.empty_display_type = 'ARROWS'
ob_cube_001.lineart.crease_threshold = 0.0
ob_cube_002.location = (0.0, 0.0, 1.512)
ob_cube_002.lock_rotations_4d = False
ob_cube_002.empty_display_type = 'ARROWS'
ob_cube_002.lineart.crease_threshold = 0.0
ob_cube_003.location = (0.0, -4.015, 2.236)
ob_cube_003.lock_rotations_4d = False
ob_cube_003.empty_display_type = 'ARROWS'
ob_cube_003.lineart.crease_threshold = 0.0
ob_plane.location = (-0.9686, 3.338, 1.645)
ob_plane.rotation_euler = (-1.562, 0.02329, 0.03101)
ob_plane.lineart.crease_threshold = 0.0
_m = ob_plane.modifiers.new('Solidify', 'SOLIDIFY')
_m.thickness = 0.11
_m = ob_plane.modifiers.new('Auto Smooth', 'NODES')
_m.node_group = ng_auto_smooth
_gi = [s.identifier for s in ng_auto_smooth.interface.items_tree if s.item_type == 'SOCKET' and s.in_out == 'INPUT']
_m[_gi[1]] = 0.5236  # Angle
ob_cylinder.location = (-0.0647, 3.306, -0.2783)
ob_cylinder.scale = (0.05031, -0.04892, -1.048)
ob_cylinder.lineart.crease_threshold = 0.0
_m = ob_cylinder.modifiers.new('Array', 'ARRAY')
_m.count = 9
_m.fit_length = 0.4
_m.relative_offset_displace = (-2.3, 0.1, 3.725e-09)
ob_plane_001.location = (-1.551, 0.3149, -1.148)
ob_plane_001.scale = (3.802, 3.802, 3.802)
ob_plane_001.lineart.crease_threshold = 0.0
_m = ob_plane_001.modifiers.new('Solidify', 'SOLIDIFY')
_m.thickness = 0.04
ob_cube_004.location = (0.0, 0.0, 2.236)
ob_cube_004.lock_rotations_4d = False
ob_cube_004.empty_display_type = 'ARROWS'
ob_cube_004.lineart.crease_threshold = 0.0
_m = ob_cube_004.modifiers.new('Wireframe', 'WIREFRAME')
_m.thickness = 0.023
_m.use_replace = False
_m.material_offset = 2
ob_cube_005.location = (0.0, 0.0, 0.0)
ob_cube_005.lock_rotations_4d = False
ob_cube_005.empty_display_type = 'ARROWS'
ob_cube_005.lineart.crease_threshold = 0.0
ob_plane_002.location = (-1.709, 0.3725, -1.3)
ob_plane_002.scale = (12.54, 12.54, 12.54)
ob_plane_002.lineart.crease_threshold = 0.0
ob_cube_006.location = (0.0, -4.015, 2.236)
ob_cube_006.lock_rotations_4d = False
ob_cube_006.empty_display_type = 'ARROWS'
ob_cube_006.lineart.crease_threshold = 0.0

# ---- collection membership
col_collection.objects.link(ob_cube)
col_collection.objects.link(ob_light)
col_collection.objects.link(ob_camera)
col_collection.objects.link(ob_cube_001)
col_collection.objects.link(ob_cube_002)
col_collection.objects.link(ob_cube_003)
col_collection.objects.link(ob_plane)
col_collection.objects.link(ob_cylinder)
col_collection.objects.link(ob_plane_001)
col_collection.objects.link(ob_cube_004)
col_collection.objects.link(ob_cube_005)
col_collection.objects.link(ob_plane_002)
col_collection.objects.link(ob_cube_006)

# ---- scene / render settings (as saved in the file)
scene.camera = ob_camera
scene.frame_start = 1; scene.frame_end = 250; scene.frame_set(1)
scene.render.engine = 'BLENDER_EEVEE_NEXT'
scene.cycles.use_denoising = False
scene.cycles.samples = 128
scene.cycles.sampling_pattern = 'TABULATED_SOBOL'
scene.cycles.use_adaptive_sampling = False
scene.cycles.use_light_tree = False
scene.view_settings.view_transform = 'Filmic'
bpy.context.view_layer.update()
